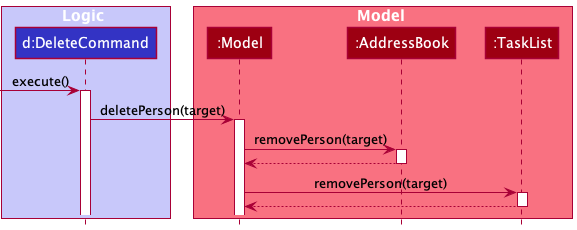

The diagram above was rendered by PlantUML. Its source (embedded in the PNG):
@startuml
!include style.puml

box Logic LOGIC_COLOR_T1
participant "d:DeleteCommand" as DeleteCommand LOGIC_COLOR
end box

box Model MODEL_COLOR_T1
participant ":Model" as Model MODEL_COLOR
participant ":AddressBook" as AddressBook MODEL_COLOR
participant ":TaskList" as TaskList MODEL_COLOR
end box


[-> DeleteCommand : execute()
activate DeleteCommand

DeleteCommand -> Model : deletePerson(target)
activate Model

Model -> AddressBook : removePerson(target)
activate AddressBook

AddressBook --> Model
deactivate AddressBook

Model -> TaskList : removePerson(target)
activate TaskList

TaskList --> Model
deactivate TaskList

@enduml